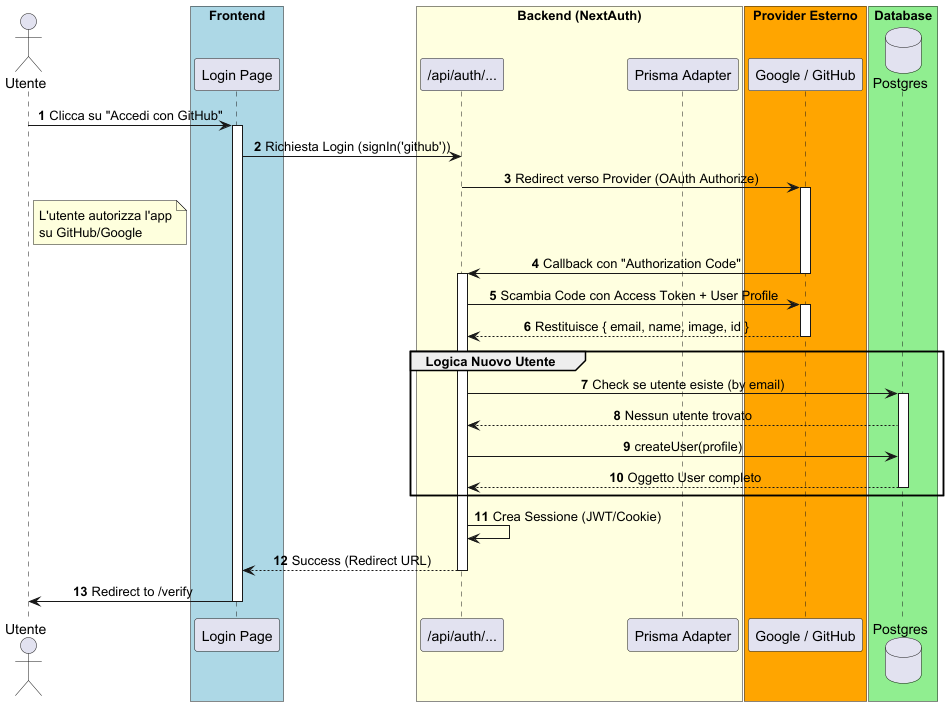

The diagram above was rendered by PlantUML. Its source (embedded in the PNG):
@startuml
autonumber
skinparam sequenceMessageAlign center

actor "Utente" as User
box "Frontend" #LightBlue
    participant "Login Page" as UI
end box

box "Backend (NextAuth)" #LightYellow
    participant "/api/auth/..." as NextAuth
    participant "Prisma Adapter" as Adapter
end box

box "Provider Esterno" #Orange
    participant "Google / GitHub" as Provider
end box

box "Database" #LightGreen
    database "Postgres" as DB
end box

User -> UI: Clicca su "Accedi con GitHub"
activate UI
UI -> NextAuth: Richiesta Login (signIn('github'))
NextAuth -> Provider: Redirect verso Provider (OAuth Authorize)
activate Provider

note right of User: L'utente autorizza l'app\nsu GitHub/Google

Provider -> NextAuth: Callback con "Authorization Code"
deactivate Provider


activate NextAuth

NextAuth -> Provider: Scambia Code con Access Token + User Profile
activate Provider
Provider --> NextAuth: Restituisce { email, name, image, id }
deactivate Provider

group Logica Nuovo Utente
    NextAuth -> DB: Check se utente esiste (by email)
    activate DB

    DB --> NextAuth: Nessun utente trovato
    NextAuth -> DB: createUser(profile)

    DB --> NextAuth: Oggetto User completo
    deactivate DB
end

NextAuth -> NextAuth: Crea Sessione (JWT/Cookie)
NextAuth --> UI: Success (Redirect URL)
deactivate NextAuth

UI -> User: Redirect to /verify
deactivate UI

@enduml